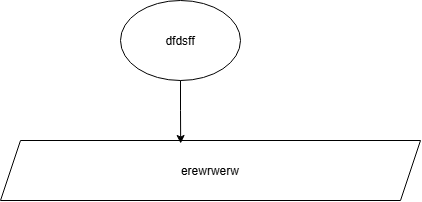

The diagram above was exported from draw.io. Its source (the exported page's mxGraphModel, read from the mxfile embedded in the PNG):
<mxGraphModel dx="860" dy="473" grid="1" gridSize="10" guides="1" tooltips="1" connect="1" arrows="1" fold="1" page="1" pageScale="1" pageWidth="827" pageHeight="1169" math="0" shadow="0">
  <root>
    <mxCell id="0" />
    <mxCell id="1" parent="0" />
    <mxCell id="3CcVVT_-J3Mi3Wm_5ig0-3" parent="1" style="ellipse;whiteSpace=wrap;html=1;shapeInside=1;" value="dfdsff" vertex="1">
      <mxGeometry height="80" width="120" x="150" y="70" as="geometry" />
    </mxCell>
    <mxCell id="3CcVVT_-J3Mi3Wm_5ig0-4" parent="1" style="shape=parallelogram;perimeter=parallelogramPerimeter;whiteSpace=wrap;html=1;shapeInside=1;fixedSize=1;" value="erewrwerw" vertex="1">
      <mxGeometry height="60" width="420" x="30" y="210" as="geometry" />
    </mxCell>
    <mxCell id="3CcVVT_-J3Mi3Wm_5ig0-5" edge="1" parent="1" source="3CcVVT_-J3Mi3Wm_5ig0-3" style="edgeStyle=orthogonalEdgeStyle;rounded=0;orthogonalLoop=1;jettySize=auto;html=1;entryX=0.429;entryY=0.05;entryDx=0;entryDy=0;entryPerimeter=0;defaultLabelBackgroundColor=page;" target="3CcVVT_-J3Mi3Wm_5ig0-4">
      <mxGeometry relative="1" as="geometry" />
    </mxCell>
  </root>
</mxGraphModel>